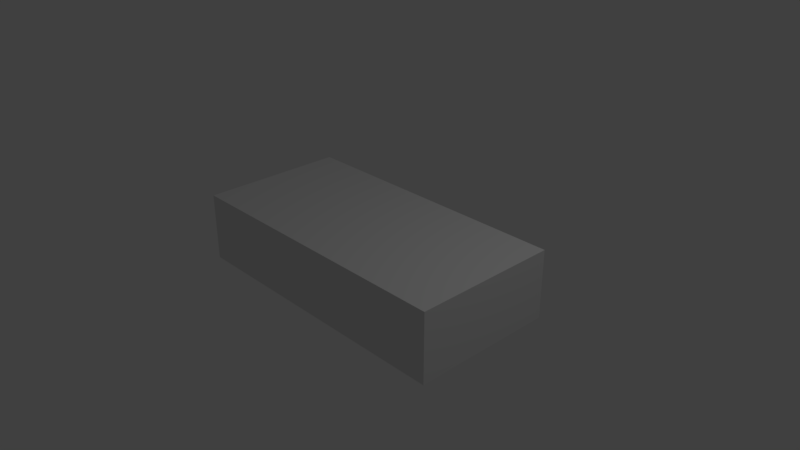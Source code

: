 # Source: block.blend  (saved by Blender 2.79.0; exported with 4.5.12 LTS)
import bpy
from mathutils import Matrix  # noqa: F401  (used for matrix-valued properties, if any)

bpy.ops.wm.read_factory_settings(use_empty=True)
scene = bpy.context.scene
scene.name = 'Scene'

# ---- collections
col_collection_1 = bpy.data.collections.new('Collection 1'); scene.collection.children.link(col_collection_1)

# ---- materials (node trees are filled in below, after node groups)
mat_material = bpy.data.materials.new('Material')
mat_material.alpha_threshold = 0.0
mat_material.use_transparent_shadow = False
mat_material.roughness = 0.5
mat_material.line_color = (0.0, 0.0, 0.0, 1.0)

# ---- material node trees

# ---- world
world_world = bpy.data.worlds.new('World'); scene.world = world_world
world_world.color = (0.05088, 0.05088, 0.05088)
world_world.use_sun_shadow = False
world_world.sun_shadow_jitter_overblur = 0.0
world_world.cycles.sampling_method = 'MANUAL'

# ---- cameras
cam_camera = bpy.data.cameras.new('Camera')
cam_camera.clip_end = 100.0
cam_camera.lens = 35.0
cam_camera.sensor_width = 32.0
cam_camera.sensor_height = 18.0
cam_camera.ortho_scale = 7.314
cam_camera.dof.focus_distance = 0.0
cam_camera.dof.aperture_fstop = 128.0

# ---- lights
light_lamp = bpy.data.lights.new('Lamp', 'POINT')
light_lamp.transmission_factor = 0.0
light_lamp.cutoff_distance = 30.0
light_lamp.energy = 100.0
light_lamp.shadow_buffer_clip_start = 1.001
light_lamp.shadow_soft_size = 0.1
light_lamp.shadow_maximum_resolution = 0.006
light_lamp.use_absolute_resolution = True

# ---- meshes
me_cube = bpy.data.meshes.new('Cube')
me_cube.from_pydata([(1.0, 1.0, -1.0), (1.0, -1.0, -1.0), (-1.0, -1.0, -1.0), (-1.0, 1.0, -1.0), (1.0, 1.0, 1.0), (1.0, -1.0, 1.0), (-1.0, -1.0, 1.0), (-1.0, 1.0, 1.0)], [], [(0, 1, 2, 3), (4, 7, 6, 5), (0, 4, 5, 1), (1, 5, 6, 2), (2, 6, 7, 3), (4, 0, 3, 7)])
me_cube.materials.append(mat_material)
me_cube.use_remesh_preserve_volume = False
me_cube.use_remesh_preserve_attributes = False
me_cube.use_mirror_vertex_groups = False
me_cube.update()

# ---- objects
ob_cube = bpy.data.objects.new('Cube', me_cube)
ob_lamp = bpy.data.objects.new('Lamp', light_lamp)
ob_camera = bpy.data.objects.new('Camera', cam_camera)

# ---- transforms, parenting, visibility, modifiers, constraints
ob_cube.location = (0.0, 0.0, 0.0)
ob_cube.scale = (2.01, 1.0, 0.4699)
ob_cube.lock_rotations_4d = False
ob_cube.empty_display_type = 'ARROWS'
ob_cube.lineart.crease_threshold = 0.0
ob_lamp.location = (4.076, 1.005, 5.904)
ob_lamp.rotation_euler = (0.6503, 0.05522, 1.866)
ob_lamp.lock_rotations_4d = False
ob_lamp.empty_display_type = 'ARROWS'
ob_lamp.color = (0.0, 0.0, 0.0, 0.0)
ob_lamp.lineart.crease_threshold = 0.0
ob_camera.location = (7.481, -6.508, 5.344)
ob_camera.rotation_euler = (1.109, 0.0, 0.8149)
ob_camera.lock_rotations_4d = False
ob_camera.empty_display_type = 'ARROWS'
ob_camera.color = (0.0, 0.0, 0.0, 0.0)
ob_camera.display_type = 'WIRE'
ob_camera.lineart.crease_threshold = 0.0

# ---- collection membership
col_collection_1.objects.link(ob_cube)
col_collection_1.objects.link(ob_lamp)
col_collection_1.objects.link(ob_camera)

# ---- scene / render settings (as saved in the file)
scene.camera = ob_camera
scene.frame_start = 1; scene.frame_end = 250; scene.frame_set(1)
scene.render.engine = 'BLENDER_EEVEE_NEXT'
scene.render.resolution_percentage = 50
scene.render.dither_intensity = 0.0
scene.cycles.use_denoising = False
scene.cycles.samples = 128
scene.cycles.sampling_pattern = 'TABULATED_SOBOL'
scene.cycles.use_adaptive_sampling = False
scene.cycles.use_light_tree = False
scene.cycles.blur_glossy = 0.0
scene.cycles.sample_clamp_indirect = 0.0
scene.view_settings.view_transform = 'Standard'
bpy.context.view_layer.update()

